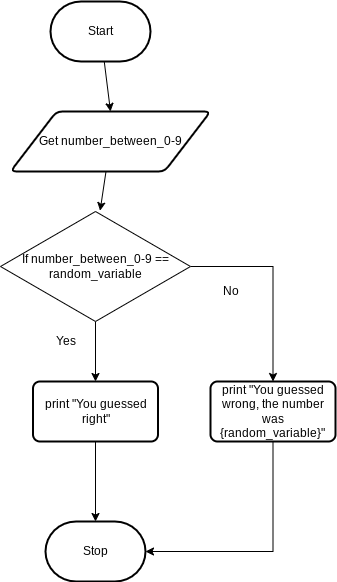

The diagram above was exported from draw.io. Its source (the exported page's mxGraphModel, read from the mxfile embedded in the PNG):
<mxGraphModel dx="594" dy="307" grid="1" gridSize="10" guides="1" tooltips="1" connect="1" arrows="1" fold="1" page="1" pageScale="1" pageWidth="827" pageHeight="1169" math="0" shadow="0">
  <root>
    <mxCell id="0" />
    <mxCell id="1" parent="0" />
    <mxCell id="4" style="edgeStyle=none;html=1;entryX=0.5;entryY=0;entryDx=0;entryDy=0;" parent="1" source="2" target="3" edge="1">
      <mxGeometry relative="1" as="geometry" />
    </mxCell>
    <mxCell id="2" value="Start" style="strokeWidth=2;html=1;shape=mxgraph.flowchart.terminator;whiteSpace=wrap;" parent="1" vertex="1">
      <mxGeometry x="270" y="70" width="100" height="60" as="geometry" />
    </mxCell>
    <mxCell id="6" style="edgeStyle=none;html=1;entryX=0.58;entryY=-0.013;entryDx=0;entryDy=0;entryPerimeter=0;" parent="1" source="3" edge="1">
      <mxGeometry relative="1" as="geometry">
        <mxPoint x="319.6" y="279.22" as="targetPoint" />
      </mxGeometry>
    </mxCell>
    <mxCell id="3" value="Get number_between_0-9" style="shape=parallelogram;html=1;strokeWidth=2;perimeter=parallelogramPerimeter;whiteSpace=wrap;rounded=1;arcSize=12;size=0.23;" parent="1" vertex="1">
      <mxGeometry x="230" y="180" width="200" height="60" as="geometry" />
    </mxCell>
    <mxCell id="8" style="edgeStyle=none;html=1;entryX=0.5;entryY=0;entryDx=0;entryDy=0;" parent="1" edge="1">
      <mxGeometry relative="1" as="geometry">
        <mxPoint x="310" y="340" as="sourcePoint" />
        <mxPoint x="315" y="380" as="targetPoint" />
      </mxGeometry>
    </mxCell>
    <mxCell id="9" value="Stop" style="strokeWidth=2;html=1;shape=mxgraph.flowchart.terminator;whiteSpace=wrap;" parent="1" vertex="1">
      <mxGeometry x="265" y="590" width="100" height="60" as="geometry" />
    </mxCell>
    <mxCell id="21" style="edgeStyle=none;html=1;" parent="1" source="18" edge="1">
      <mxGeometry relative="1" as="geometry">
        <mxPoint x="312.5" y="490" as="targetPoint" />
      </mxGeometry>
    </mxCell>
    <mxCell id="31" style="edgeStyle=orthogonalEdgeStyle;rounded=0;html=1;entryX=0.5;entryY=0;entryDx=0;entryDy=0;entryPerimeter=0;" parent="1" source="18" target="9" edge="1">
      <mxGeometry relative="1" as="geometry" />
    </mxCell>
    <mxCell id="18" value="print &quot;You guessed right&quot;" style="rounded=1;whiteSpace=wrap;html=1;absoluteArcSize=1;arcSize=14;strokeWidth=2;" parent="1" vertex="1">
      <mxGeometry x="252.5" y="450" width="125" height="60" as="geometry" />
    </mxCell>
    <mxCell id="26" style="edgeStyle=none;html=1;entryX=0.5;entryY=0;entryDx=0;entryDy=0;labelPosition=center;verticalLabelPosition=middle;align=center;verticalAlign=middle;" parent="1" source="25" target="18" edge="1">
      <mxGeometry relative="1" as="geometry" />
    </mxCell>
    <mxCell id="27" style="edgeStyle=orthogonalEdgeStyle;html=1;strokeColor=none;rounded=0;" parent="1" source="25" edge="1">
      <mxGeometry relative="1" as="geometry">
        <mxPoint x="500" y="335" as="targetPoint" />
      </mxGeometry>
    </mxCell>
    <mxCell id="29" style="edgeStyle=orthogonalEdgeStyle;rounded=0;html=1;" parent="1" source="25" target="28" edge="1">
      <mxGeometry relative="1" as="geometry" />
    </mxCell>
    <mxCell id="25" value="If number_between_0-9 == random_variable" style="rhombus;whiteSpace=wrap;html=1;" parent="1" vertex="1">
      <mxGeometry x="220" y="280" width="190" height="110" as="geometry" />
    </mxCell>
    <mxCell id="32" style="edgeStyle=orthogonalEdgeStyle;rounded=0;html=1;entryX=1;entryY=0.5;entryDx=0;entryDy=0;entryPerimeter=0;" parent="1" source="28" target="9" edge="1">
      <mxGeometry relative="1" as="geometry">
        <Array as="points">
          <mxPoint x="493" y="620" />
        </Array>
      </mxGeometry>
    </mxCell>
    <mxCell id="28" value="print &quot;You guessed wrong, the number was {random_variable}&quot;" style="rounded=1;whiteSpace=wrap;html=1;absoluteArcSize=1;arcSize=14;strokeWidth=2;" parent="1" vertex="1">
      <mxGeometry x="430" y="450" width="125" height="60" as="geometry" />
    </mxCell>
    <mxCell id="33" value="Yes" style="text;html=1;resizable=0;autosize=1;align=center;verticalAlign=middle;points=[];fillColor=none;strokeColor=none;rounded=0;" parent="1" vertex="1">
      <mxGeometry x="265" y="400" width="40" height="20" as="geometry" />
    </mxCell>
    <mxCell id="34" value="No" style="text;html=1;resizable=0;autosize=1;align=center;verticalAlign=middle;points=[];fillColor=none;strokeColor=none;rounded=0;" parent="1" vertex="1">
      <mxGeometry x="435" y="350" width="30" height="20" as="geometry" />
    </mxCell>
  </root>
</mxGraphModel>